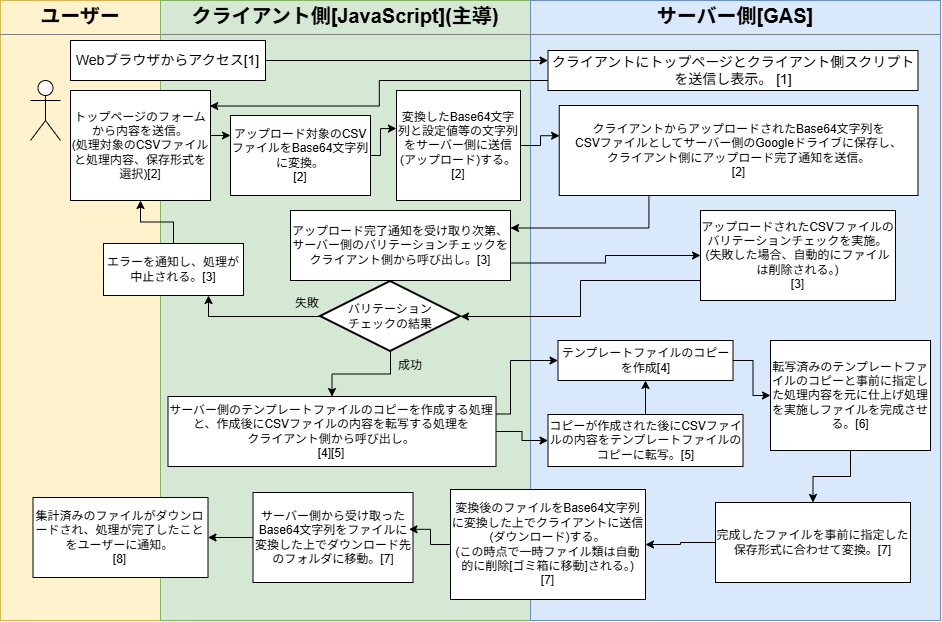

The diagram above was exported from draw.io. Its source (the exported page's mxGraphModel, read from the mxfile embedded in the PNG):
<mxGraphModel dx="1241" dy="742" grid="1" gridSize="10" guides="1" tooltips="1" connect="1" arrows="1" fold="1" page="1" pageScale="1" pageWidth="827" pageHeight="1169" math="0" shadow="0">
  <root>
    <mxCell id="0" />
    <mxCell id="1" parent="0" />
    <mxCell id="oiYZ9e3vJ6bBHwCPT_A7-1" parent="1" style="verticalAlign=top;align=left;overflow=fill;html=1;whiteSpace=wrap;fillColor=#fff2cc;strokeColor=#d6b656;" value="&lt;p style=&quot;margin:0px;margin-top:4px;text-align:center;&quot;&gt;&lt;b&gt;&lt;font style=&quot;font-size: 20px;&quot;&gt;ユーザー&lt;/font&gt;&lt;/b&gt;&lt;/p&gt;&lt;hr size=&quot;1&quot; style=&quot;border-style:solid;&quot;&gt;&lt;div style=&quot;height:2px;&quot;&gt;&lt;/div&gt;" vertex="1">
      <mxGeometry height="620" width="160" x="230" y="110" as="geometry" />
    </mxCell>
    <mxCell id="oiYZ9e3vJ6bBHwCPT_A7-2" parent="1" style="verticalAlign=top;align=left;overflow=fill;html=1;whiteSpace=wrap;fillColor=#d5e8d4;strokeColor=#82b366;" value="&lt;p style=&quot;margin:0px;margin-top:4px;text-align:center;&quot;&gt;&lt;b&gt;&lt;font style=&quot;font-size: 20px;&quot;&gt;クライアント側[JavaScript](主導)&lt;/font&gt;&lt;/b&gt;&lt;/p&gt;&lt;hr size=&quot;1&quot; style=&quot;border-style:solid;&quot;&gt;&lt;div style=&quot;height:2px;&quot;&gt;&lt;/div&gt;" vertex="1">
      <mxGeometry height="620" width="370" x="390" y="110" as="geometry" />
    </mxCell>
    <mxCell id="oiYZ9e3vJ6bBHwCPT_A7-3" parent="1" style="verticalAlign=top;align=left;overflow=fill;html=1;whiteSpace=wrap;fillColor=#dae8fc;strokeColor=#6c8ebf;" value="&lt;p style=&quot;margin:0px;margin-top:4px;text-align:center;&quot;&gt;&lt;b&gt;&lt;font style=&quot;font-size: 20px;&quot;&gt;サーバー側[GAS]&lt;/font&gt;&lt;/b&gt;&lt;/p&gt;&lt;hr size=&quot;1&quot; style=&quot;border-style:solid;&quot;&gt;&lt;div style=&quot;height:2px;&quot;&gt;&lt;/div&gt;" vertex="1">
      <mxGeometry height="620" width="410" x="760" y="110" as="geometry" />
    </mxCell>
    <mxCell id="28J-rYQVwx60aSZ8XAzN-1" parent="1" style="shape=umlActor;verticalLabelPosition=bottom;verticalAlign=top;html=1;labelPerimeter=1;" value="" vertex="1">
      <mxGeometry height="60" width="30" x="260" y="190" as="geometry" />
    </mxCell>
    <mxCell id="S7HgnHRNfkSmRttGTtKE-62" edge="1" parent="1" source="28J-rYQVwx60aSZ8XAzN-2" style="edgeStyle=orthogonalEdgeStyle;rounded=0;orthogonalLoop=1;jettySize=auto;html=1;exitX=1;exitY=0.5;exitDx=0;exitDy=0;entryX=0;entryY=0.25;entryDx=0;entryDy=0;defaultLabelBackgroundColor=page;" target="28J-rYQVwx60aSZ8XAzN-3">
      <mxGeometry relative="1" as="geometry">
        <Array as="points">
          <mxPoint x="440" y="245" />
        </Array>
      </mxGeometry>
    </mxCell>
    <mxCell id="28J-rYQVwx60aSZ8XAzN-2" parent="1" style="html=1;whiteSpace=wrap;" value="トップページのフォームから内容を送信。&lt;br&gt;(処理対象のCSVファイルと処理内容、保存形式を選択)[2]" vertex="1">
      <mxGeometry height="110" width="140" x="300" y="200" as="geometry" />
    </mxCell>
    <mxCell id="28J-rYQVwx60aSZ8XAzN-3" parent="1" style="html=1;whiteSpace=wrap;" value="アップロード対象のCSVファイルをBase64文字列に変換。&lt;div&gt;[2]&lt;/div&gt;" vertex="1">
      <mxGeometry height="80" width="140" x="460" y="225" as="geometry" />
    </mxCell>
    <mxCell id="28J-rYQVwx60aSZ8XAzN-4" parent="1" style="html=1;whiteSpace=wrap;" value="変換したBase64文字列と設定値等の文字列を&lt;span style=&quot;background-color: transparent; color: light-dark(#000000, var(--ge-light-color, #ffffff));&quot;&gt;サーバー側に送信(アップロード)する。&lt;/span&gt;&lt;div&gt;&lt;span style=&quot;background-color: transparent; color: light-dark(#000000, var(--ge-light-color, #ffffff));&quot;&gt;[2]&lt;/span&gt;&lt;/div&gt;" vertex="1">
      <mxGeometry height="110" width="124" x="626" y="200" as="geometry" />
    </mxCell>
    <mxCell id="28J-rYQVwx60aSZ8XAzN-6" parent="1" style="html=1;whiteSpace=wrap;" value="アップロードされたCSVファイルのバリテーションチェックを実施。&lt;div&gt;(失敗した場合、自動的にファイルは削除される。)&lt;br&gt;&lt;div&gt;[3]&lt;/div&gt;&lt;/div&gt;" vertex="1">
      <mxGeometry height="90" width="195" x="930" y="320" as="geometry" />
    </mxCell>
    <mxCell id="28J-rYQVwx60aSZ8XAzN-11" parent="1" style="html=1;whiteSpace=wrap;" value="&lt;font style=&quot;font-size: 14px;&quot;&gt;クライアントにトップページとクライアント側スクリプトを送信し表示。 [1]&lt;/font&gt;" vertex="1">
      <mxGeometry height="40" width="370" x="777.5" y="160" as="geometry" />
    </mxCell>
    <mxCell id="28J-rYQVwx60aSZ8XAzN-12" edge="1" parent="1" source="28J-rYQVwx60aSZ8XAzN-11" style="edgeStyle=orthogonalEdgeStyle;rounded=0;orthogonalLoop=1;jettySize=auto;html=1;exitX=0;exitY=0.75;exitDx=0;exitDy=0;entryX=0.995;entryY=0.141;entryDx=0;entryDy=0;entryPerimeter=0;defaultLabelBackgroundColor=page;" target="28J-rYQVwx60aSZ8XAzN-2">
      <mxGeometry relative="1" x="-0.0302" as="geometry" />
    </mxCell>
    <mxCell id="S7HgnHRNfkSmRttGTtKE-27" edge="1" parent="1" source="Sg9tS_6JhkTn72ZYQ2QI-3" style="edgeStyle=orthogonalEdgeStyle;rounded=0;orthogonalLoop=1;jettySize=auto;html=1;exitX=0.25;exitY=1;exitDx=0;exitDy=0;entryX=1;entryY=0.25;entryDx=0;entryDy=0;defaultLabelBackgroundColor=page;" target="S7HgnHRNfkSmRttGTtKE-25">
      <mxGeometry relative="1" as="geometry" />
    </mxCell>
    <mxCell id="Sg9tS_6JhkTn72ZYQ2QI-3" parent="1" style="html=1;whiteSpace=wrap;" value="クライアントからアップロードされたBase64文字列を&lt;div&gt;CSVファイルとしてサーバー側のGoogleドライブに保存し、&lt;div&gt;クライアント側にアップロード完了通知を送信。&lt;div&gt;[2]&lt;/div&gt;&lt;/div&gt;&lt;/div&gt;" vertex="1">
      <mxGeometry height="90" width="358.75" x="788.75" y="215" as="geometry" />
    </mxCell>
    <mxCell id="S7HgnHRNfkSmRttGTtKE-13" edge="1" parent="1" source="Sg9tS_6JhkTn72ZYQ2QI-9" style="edgeStyle=orthogonalEdgeStyle;rounded=0;orthogonalLoop=1;jettySize=auto;html=1;exitX=0;exitY=0.5;exitDx=0;exitDy=0;entryX=1;entryY=0.5;entryDx=0;entryDy=0;defaultLabelBackgroundColor=page;" target="S7HgnHRNfkSmRttGTtKE-12">
      <mxGeometry relative="1" as="geometry" />
    </mxCell>
    <mxCell id="Sg9tS_6JhkTn72ZYQ2QI-9" parent="1" style="html=1;whiteSpace=wrap;" value="完成したファイルを事前に指定した保存形式に合わせて変換。[7]" vertex="1">
      <mxGeometry height="80" width="195" x="945" y="612" as="geometry" />
    </mxCell>
    <mxCell id="S7HgnHRNfkSmRttGTtKE-40" edge="1" parent="1" source="Sg9tS_6JhkTn72ZYQ2QI-12" style="edgeStyle=orthogonalEdgeStyle;rounded=0;orthogonalLoop=1;jettySize=auto;html=1;exitX=1;exitY=0.5;exitDx=0;exitDy=0;entryX=0;entryY=0.5;entryDx=0;entryDy=0;defaultLabelBackgroundColor=page;" target="S7HgnHRNfkSmRttGTtKE-38">
      <mxGeometry relative="1" as="geometry" />
    </mxCell>
    <mxCell id="Sg9tS_6JhkTn72ZYQ2QI-12" parent="1" style="html=1;whiteSpace=wrap;" value="テンプレートファイルのコピーを作成[4]" vertex="1">
      <mxGeometry height="40" width="175" x="787.5" y="450" as="geometry" />
    </mxCell>
    <mxCell id="S7HgnHRNfkSmRttGTtKE-64" edge="1" parent="1" source="Sg9tS_6JhkTn72ZYQ2QI-20" style="edgeStyle=orthogonalEdgeStyle;rounded=0;orthogonalLoop=1;jettySize=auto;html=1;exitX=0.5;exitY=0;exitDx=0;exitDy=0;entryX=0.5;entryY=1;entryDx=0;entryDy=0;defaultLabelBackgroundColor=page;" target="28J-rYQVwx60aSZ8XAzN-2">
      <mxGeometry relative="1" as="geometry" />
    </mxCell>
    <mxCell id="Sg9tS_6JhkTn72ZYQ2QI-20" parent="1" style="html=1;whiteSpace=wrap;" value="エラーを通知し、処理が中止される。[3]" vertex="1">
      <mxGeometry height="52" width="140" x="333" y="353" as="geometry" />
    </mxCell>
    <mxCell id="S7HgnHRNfkSmRttGTtKE-31" edge="1" parent="1" source="S7HgnHRNfkSmRttGTtKE-1" style="edgeStyle=orthogonalEdgeStyle;rounded=0;orthogonalLoop=1;jettySize=auto;html=1;exitX=0.5;exitY=1;exitDx=0;exitDy=0;exitPerimeter=0;entryX=0.5;entryY=0;entryDx=0;entryDy=0;defaultLabelBackgroundColor=page;" target="S7HgnHRNfkSmRttGTtKE-30">
      <mxGeometry relative="1" as="geometry" />
    </mxCell>
    <mxCell id="S7HgnHRNfkSmRttGTtKE-52" edge="1" parent="1" source="S7HgnHRNfkSmRttGTtKE-1" style="edgeStyle=orthogonalEdgeStyle;rounded=0;orthogonalLoop=1;jettySize=auto;html=1;exitX=0;exitY=0.5;exitDx=0;exitDy=0;exitPerimeter=0;entryX=0.75;entryY=1;entryDx=0;entryDy=0;defaultLabelBackgroundColor=page;" target="Sg9tS_6JhkTn72ZYQ2QI-20">
      <mxGeometry relative="1" as="geometry" />
    </mxCell>
    <mxCell id="S7HgnHRNfkSmRttGTtKE-1" parent="1" style="strokeWidth=2;html=1;shape=mxgraph.flowchart.decision;whiteSpace=wrap;" value="バリテーション&lt;div&gt;チェックの結果&lt;/div&gt;" vertex="1">
      <mxGeometry height="70" width="140" x="550" y="391" as="geometry" />
    </mxCell>
    <mxCell id="S7HgnHRNfkSmRttGTtKE-6" edge="1" parent="1" source="S7HgnHRNfkSmRttGTtKE-5" style="edgeStyle=orthogonalEdgeStyle;rounded=0;orthogonalLoop=1;jettySize=auto;html=1;exitX=1;exitY=0.5;exitDx=0;exitDy=0;entryX=0;entryY=0.25;entryDx=0;entryDy=0;defaultLabelBackgroundColor=page;" target="28J-rYQVwx60aSZ8XAzN-11">
      <mxGeometry relative="1" as="geometry" />
    </mxCell>
    <mxCell id="S7HgnHRNfkSmRttGTtKE-5" parent="1" style="html=1;whiteSpace=wrap;" value="&lt;span style=&quot;font-size: 14px;&quot;&gt;Webブラウザからアクセス[1]&lt;/span&gt;" vertex="1">
      <mxGeometry height="40" width="195" x="300" y="150" as="geometry" />
    </mxCell>
    <mxCell id="S7HgnHRNfkSmRttGTtKE-8" parent="1" style="text;html=1;whiteSpace=wrap;strokeColor=none;fillColor=none;align=center;verticalAlign=middle;rounded=0;" value="失敗" vertex="1">
      <mxGeometry height="30" width="60" x="507" y="398" as="geometry" />
    </mxCell>
    <mxCell id="S7HgnHRNfkSmRttGTtKE-9" parent="1" style="text;html=1;whiteSpace=wrap;strokeColor=none;fillColor=none;align=center;verticalAlign=middle;rounded=0;" value="成功" vertex="1">
      <mxGeometry height="30" width="60" x="610" y="460" as="geometry" />
    </mxCell>
    <mxCell id="S7HgnHRNfkSmRttGTtKE-12" parent="1" style="html=1;whiteSpace=wrap;" value="変換後のファイルをBase64文字列に変換した上でクライアントに送信(ダウンロード)する。&lt;div&gt;(この時点で一時ファイル類は自動的に削除[ゴミ箱に移動]される。)&lt;/div&gt;&lt;div&gt;[7]&lt;/div&gt;" vertex="1">
      <mxGeometry height="110" width="195" x="680" y="599" as="geometry" />
    </mxCell>
    <mxCell id="S7HgnHRNfkSmRttGTtKE-17" edge="1" parent="1" source="S7HgnHRNfkSmRttGTtKE-14" style="edgeStyle=orthogonalEdgeStyle;rounded=0;orthogonalLoop=1;jettySize=auto;html=1;exitX=0;exitY=0.5;exitDx=0;exitDy=0;entryX=1;entryY=0.5;entryDx=0;entryDy=0;defaultLabelBackgroundColor=page;" target="S7HgnHRNfkSmRttGTtKE-15">
      <mxGeometry relative="1" as="geometry" />
    </mxCell>
    <mxCell id="S7HgnHRNfkSmRttGTtKE-14" parent="1" style="html=1;whiteSpace=wrap;" value="サーバー側から受け取ったBase64文字列をファイルに変換した上でダウンロード先のフォルダに移動。[7]" vertex="1">
      <mxGeometry height="90" width="160" x="482.5" y="602" as="geometry" />
    </mxCell>
    <mxCell id="S7HgnHRNfkSmRttGTtKE-15" parent="1" style="html=1;whiteSpace=wrap;" value="集計済みのファイルがダウンロードされ、処理が完了したことをユーザーに通知。&lt;div&gt;[8]&lt;/div&gt;" vertex="1">
      <mxGeometry height="80" width="175" x="262.5" y="607" as="geometry" />
    </mxCell>
    <mxCell id="S7HgnHRNfkSmRttGTtKE-16" edge="1" parent="1" source="S7HgnHRNfkSmRttGTtKE-12" style="edgeStyle=orthogonalEdgeStyle;rounded=0;orthogonalLoop=1;jettySize=auto;html=1;exitX=0;exitY=0.5;exitDx=0;exitDy=0;entryX=0.975;entryY=0.409;entryDx=0;entryDy=0;entryPerimeter=0;defaultLabelBackgroundColor=page;" target="S7HgnHRNfkSmRttGTtKE-14">
      <mxGeometry relative="1" as="geometry" />
    </mxCell>
    <mxCell id="S7HgnHRNfkSmRttGTtKE-22" edge="1" parent="1" source="28J-rYQVwx60aSZ8XAzN-3" style="edgeStyle=orthogonalEdgeStyle;rounded=0;orthogonalLoop=1;jettySize=auto;html=1;exitX=1;exitY=0.5;exitDx=0;exitDy=0;entryX=-0.001;entryY=0.346;entryDx=0;entryDy=0;entryPerimeter=0;defaultLabelBackgroundColor=page;" target="28J-rYQVwx60aSZ8XAzN-4">
      <mxGeometry relative="1" as="geometry">
        <Array as="points">
          <mxPoint x="610" y="265" />
          <mxPoint x="610" y="238.1" />
        </Array>
      </mxGeometry>
    </mxCell>
    <mxCell id="S7HgnHRNfkSmRttGTtKE-28" edge="1" parent="1" source="S7HgnHRNfkSmRttGTtKE-25" style="edgeStyle=orthogonalEdgeStyle;rounded=0;orthogonalLoop=1;jettySize=auto;html=1;exitX=1;exitY=0.75;exitDx=0;exitDy=0;entryX=0;entryY=0.5;entryDx=0;entryDy=0;defaultLabelBackgroundColor=page;" target="28J-rYQVwx60aSZ8XAzN-6">
      <mxGeometry relative="1" as="geometry" />
    </mxCell>
    <mxCell id="S7HgnHRNfkSmRttGTtKE-25" parent="1" style="html=1;whiteSpace=wrap;" value="アップロード完了通知を受け取り次第、&lt;span style=&quot;background-color: transparent; color: light-dark(#000000, var(--ge-light-color, #ffffff));&quot;&gt;サーバー側のバリテーションチェックをクライアント側から呼び出し。[3]&lt;/span&gt;" vertex="1">
      <mxGeometry height="70" width="220" x="520" y="320" as="geometry" />
    </mxCell>
    <mxCell id="S7HgnHRNfkSmRttGTtKE-44" edge="1" parent="1" source="S7HgnHRNfkSmRttGTtKE-30" style="edgeStyle=orthogonalEdgeStyle;rounded=0;orthogonalLoop=1;jettySize=auto;html=1;exitX=1;exitY=0.5;exitDx=0;exitDy=0;entryX=0;entryY=0.5;entryDx=0;entryDy=0;defaultLabelBackgroundColor=page;" target="S7HgnHRNfkSmRttGTtKE-34">
      <mxGeometry relative="1" as="geometry" />
    </mxCell>
    <mxCell id="S7HgnHRNfkSmRttGTtKE-46" edge="1" parent="1" source="S7HgnHRNfkSmRttGTtKE-30" style="edgeStyle=orthogonalEdgeStyle;rounded=0;orthogonalLoop=1;jettySize=auto;html=1;exitX=1;exitY=0.25;exitDx=0;exitDy=0;entryX=0;entryY=0.5;entryDx=0;entryDy=0;defaultLabelBackgroundColor=page;" target="Sg9tS_6JhkTn72ZYQ2QI-12">
      <mxGeometry relative="1" as="geometry">
        <Array as="points">
          <mxPoint x="740" y="523.5" />
          <mxPoint x="740" y="470" />
        </Array>
      </mxGeometry>
    </mxCell>
    <mxCell id="S7HgnHRNfkSmRttGTtKE-30" parent="1" style="html=1;whiteSpace=wrap;" value="サーバー側のテンプレートファイルのコピーを作成する処理と、作成後にCSVファイルの内容を転写する処理を&lt;div&gt;クライアント側から呼び出し。&lt;br&gt;&lt;div&gt;[4][5]&lt;/div&gt;&lt;/div&gt;" vertex="1">
      <mxGeometry height="70" width="328" x="397.5" y="506" as="geometry" />
    </mxCell>
    <mxCell id="S7HgnHRNfkSmRttGTtKE-45" edge="1" parent="1" source="S7HgnHRNfkSmRttGTtKE-34" style="edgeStyle=orthogonalEdgeStyle;rounded=0;orthogonalLoop=1;jettySize=auto;html=1;exitX=0.5;exitY=0;exitDx=0;exitDy=0;entryX=0.5;entryY=1;entryDx=0;entryDy=0;defaultLabelBackgroundColor=page;" target="Sg9tS_6JhkTn72ZYQ2QI-12">
      <mxGeometry relative="1" as="geometry" />
    </mxCell>
    <mxCell id="S7HgnHRNfkSmRttGTtKE-34" parent="1" style="html=1;whiteSpace=wrap;" value="コピーが作成された後にCSVファイルの内容をテンプレートファイルのコピーに転写。[5]" vertex="1">
      <mxGeometry height="52" width="195" x="777.5" y="524" as="geometry" />
    </mxCell>
    <mxCell id="S7HgnHRNfkSmRttGTtKE-41" edge="1" parent="1" source="S7HgnHRNfkSmRttGTtKE-38" style="edgeStyle=orthogonalEdgeStyle;rounded=0;orthogonalLoop=1;jettySize=auto;html=1;exitX=0.5;exitY=1;exitDx=0;exitDy=0;defaultLabelBackgroundColor=page;" target="Sg9tS_6JhkTn72ZYQ2QI-9">
      <mxGeometry relative="1" as="geometry" />
    </mxCell>
    <mxCell id="S7HgnHRNfkSmRttGTtKE-38" parent="1" style="html=1;whiteSpace=wrap;" value="転写済みのテンプレートファイルのコピーと事前に指定した処理内容を元に仕上げ処理を実施しファイルを完成させる。[6]" vertex="1">
      <mxGeometry height="110" width="160" x="1000" y="450" as="geometry" />
    </mxCell>
    <mxCell id="S7HgnHRNfkSmRttGTtKE-50" edge="1" parent="1" source="28J-rYQVwx60aSZ8XAzN-4" style="edgeStyle=orthogonalEdgeStyle;rounded=0;orthogonalLoop=1;jettySize=auto;html=1;exitX=1;exitY=0.5;exitDx=0;exitDy=0;entryX=0.001;entryY=0.336;entryDx=0;entryDy=0;entryPerimeter=0;defaultLabelBackgroundColor=page;" target="Sg9tS_6JhkTn72ZYQ2QI-3">
      <mxGeometry relative="1" as="geometry" />
    </mxCell>
    <mxCell id="S7HgnHRNfkSmRttGTtKE-54" edge="1" parent="1" source="28J-rYQVwx60aSZ8XAzN-6" style="edgeStyle=orthogonalEdgeStyle;rounded=0;orthogonalLoop=1;jettySize=auto;html=1;exitX=0;exitY=0.75;exitDx=0;exitDy=0;entryX=1;entryY=0.5;entryDx=0;entryDy=0;entryPerimeter=0;defaultLabelBackgroundColor=page;" target="S7HgnHRNfkSmRttGTtKE-1">
      <mxGeometry relative="1" x="-0.0018" as="geometry">
        <Array as="points">
          <mxPoint x="930" y="390" />
          <mxPoint x="810" y="390" />
          <mxPoint x="810" y="426" />
        </Array>
      </mxGeometry>
    </mxCell>
  </root>
</mxGraphModel>